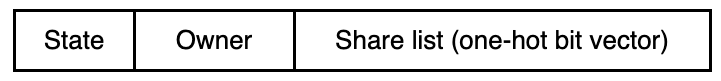

The diagram above was exported from draw.io. Its source (the exported page's mxGraphModel, read from the mxfile embedded in the PNG):
<mxGraphModel dx="940" dy="594" grid="1" gridSize="10" guides="1" tooltips="1" connect="1" arrows="1" fold="1" page="1" pageScale="1" pageWidth="827" pageHeight="1169" math="0" shadow="0">
  <root>
    <mxCell id="0" />
    <mxCell id="1" parent="0" />
    <mxCell id="STeydARzHYV2ldY68onu-4" value="" style="rounded=0;whiteSpace=wrap;html=1;strokeColor=none;" vertex="1" parent="1">
      <mxGeometry x="120" y="260" width="720" height="80" as="geometry" />
    </mxCell>
    <mxCell id="STeydARzHYV2ldY68onu-1" value="&lt;font style=&quot;font-size: 26px;&quot;&gt;State&lt;/font&gt;" style="rounded=0;whiteSpace=wrap;html=1;strokeWidth=3;" vertex="1" parent="1">
      <mxGeometry x="134" y="270" width="120" height="60" as="geometry" />
    </mxCell>
    <mxCell id="STeydARzHYV2ldY68onu-2" value="&lt;span style=&quot;font-size: 26px;&quot;&gt;Owner&lt;/span&gt;" style="rounded=0;whiteSpace=wrap;html=1;strokeWidth=3;" vertex="1" parent="1">
      <mxGeometry x="254" y="270" width="160" height="60" as="geometry" />
    </mxCell>
    <mxCell id="STeydARzHYV2ldY68onu-3" value="&lt;span style=&quot;font-size: 26px;&quot;&gt;Share list (one-hot bit vector)&lt;/span&gt;" style="rounded=0;whiteSpace=wrap;html=1;strokeWidth=3;" vertex="1" parent="1">
      <mxGeometry x="414" y="270" width="416" height="60" as="geometry" />
    </mxCell>
  </root>
</mxGraphModel>